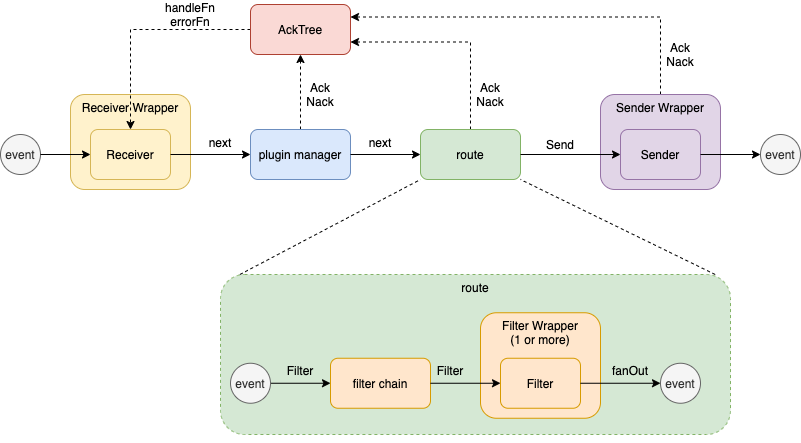

The diagram above was exported from draw.io. Its source (the exported page's mxGraphModel, read from the mxfile embedded in the PNG):
<mxGraphModel dx="1361" dy="781" grid="1" gridSize="10" guides="1" tooltips="1" connect="1" arrows="1" fold="1" page="1" pageScale="1" pageWidth="1169" pageHeight="827" math="0" shadow="0">
  <root>
    <mxCell id="0" />
    <mxCell id="1" parent="0" />
    <mxCell id="FggsFECnXWCQksIhLyRQ-56" value="route" style="rounded=1;whiteSpace=wrap;html=1;fillColor=#d5e8d4;dashed=1;strokeColor=#82b366;verticalAlign=top;align=center;" vertex="1" parent="1">
      <mxGeometry x="290" y="300" width="510" height="160" as="geometry" />
    </mxCell>
    <mxCell id="FggsFECnXWCQksIhLyRQ-5" value="Receiver Wrapper" style="rounded=1;whiteSpace=wrap;html=1;fillColor=#fff2cc;verticalAlign=top;strokeColor=#d6b656;" vertex="1" parent="1">
      <mxGeometry x="140" y="120" width="120" height="95" as="geometry" />
    </mxCell>
    <mxCell id="FggsFECnXWCQksIhLyRQ-1" value="Receiver" style="rounded=1;whiteSpace=wrap;html=1;fillColor=#fff2cc;strokeColor=#d6b656;" vertex="1" parent="1">
      <mxGeometry x="160" y="155" width="80" height="50" as="geometry" />
    </mxCell>
    <mxCell id="FggsFECnXWCQksIhLyRQ-44" style="edgeStyle=orthogonalEdgeStyle;rounded=0;orthogonalLoop=1;jettySize=auto;html=1;exitX=0.5;exitY=0;exitDx=0;exitDy=0;dashed=1;" edge="1" parent="1" source="FggsFECnXWCQksIhLyRQ-3" target="FggsFECnXWCQksIhLyRQ-39">
      <mxGeometry relative="1" as="geometry" />
    </mxCell>
    <mxCell id="FggsFECnXWCQksIhLyRQ-3" value="plugin manager" style="rounded=1;whiteSpace=wrap;html=1;fillColor=#dae8fc;strokeColor=#6c8ebf;" vertex="1" parent="1">
      <mxGeometry x="320" y="155" width="100" height="50" as="geometry" />
    </mxCell>
    <mxCell id="FggsFECnXWCQksIhLyRQ-4" value="" style="endArrow=classic;html=1;entryX=0;entryY=0.5;entryDx=0;entryDy=0;exitX=1;exitY=0.5;exitDx=0;exitDy=0;" edge="1" parent="1" source="FggsFECnXWCQksIhLyRQ-1" target="FggsFECnXWCQksIhLyRQ-3">
      <mxGeometry width="50" height="50" relative="1" as="geometry">
        <mxPoint x="180" y="185" as="sourcePoint" />
        <mxPoint x="230" y="135" as="targetPoint" />
      </mxGeometry>
    </mxCell>
    <mxCell id="FggsFECnXWCQksIhLyRQ-6" value="next" style="text;html=1;strokeColor=none;fillColor=none;align=center;verticalAlign=middle;whiteSpace=wrap;rounded=0;" vertex="1" parent="1">
      <mxGeometry x="270" y="157.5" width="40" height="20" as="geometry" />
    </mxCell>
    <mxCell id="FggsFECnXWCQksIhLyRQ-45" style="edgeStyle=orthogonalEdgeStyle;rounded=0;orthogonalLoop=1;jettySize=auto;html=1;exitX=0.5;exitY=0;exitDx=0;exitDy=0;entryX=1;entryY=0.75;entryDx=0;entryDy=0;dashed=1;" edge="1" parent="1" source="FggsFECnXWCQksIhLyRQ-7" target="FggsFECnXWCQksIhLyRQ-39">
      <mxGeometry relative="1" as="geometry" />
    </mxCell>
    <mxCell id="FggsFECnXWCQksIhLyRQ-7" value="route" style="rounded=1;whiteSpace=wrap;html=1;fillColor=#d5e8d4;strokeColor=#82b366;" vertex="1" parent="1">
      <mxGeometry x="490" y="155" width="100" height="50" as="geometry" />
    </mxCell>
    <mxCell id="FggsFECnXWCQksIhLyRQ-8" value="" style="endArrow=classic;html=1;exitX=1;exitY=0.5;exitDx=0;exitDy=0;" edge="1" parent="1" source="FggsFECnXWCQksIhLyRQ-3" target="FggsFECnXWCQksIhLyRQ-7">
      <mxGeometry width="50" height="50" relative="1" as="geometry">
        <mxPoint x="540" y="355" as="sourcePoint" />
        <mxPoint x="590" y="305" as="targetPoint" />
      </mxGeometry>
    </mxCell>
    <mxCell id="FggsFECnXWCQksIhLyRQ-9" value="next" style="text;html=1;strokeColor=none;fillColor=none;align=center;verticalAlign=middle;whiteSpace=wrap;rounded=0;" vertex="1" parent="1">
      <mxGeometry x="430" y="157.5" width="40" height="20" as="geometry" />
    </mxCell>
    <mxCell id="FggsFECnXWCQksIhLyRQ-10" value="event" style="ellipse;whiteSpace=wrap;html=1;aspect=fixed;fillColor=#f5f5f5;strokeColor=#666666;fontColor=#333333;" vertex="1" parent="1">
      <mxGeometry x="70" y="160" width="40" height="40" as="geometry" />
    </mxCell>
    <mxCell id="FggsFECnXWCQksIhLyRQ-11" value="" style="endArrow=classic;html=1;" edge="1" parent="1" target="FggsFECnXWCQksIhLyRQ-1">
      <mxGeometry width="50" height="50" relative="1" as="geometry">
        <mxPoint x="110" y="180" as="sourcePoint" />
        <mxPoint x="190" y="300" as="targetPoint" />
      </mxGeometry>
    </mxCell>
    <mxCell id="FggsFECnXWCQksIhLyRQ-12" value="filter chain" style="rounded=1;whiteSpace=wrap;html=1;fillColor=#ffe6cc;strokeColor=#d79b00;" vertex="1" parent="1">
      <mxGeometry x="400" y="383.75" width="100" height="50" as="geometry" />
    </mxCell>
    <mxCell id="FggsFECnXWCQksIhLyRQ-17" value="Filter Wrapper&lt;br&gt;(1 or more)" style="rounded=1;whiteSpace=wrap;html=1;fillColor=#ffe6cc;verticalAlign=top;strokeColor=#d79b00;" vertex="1" parent="1">
      <mxGeometry x="550" y="338.25" width="120" height="105.5" as="geometry" />
    </mxCell>
    <mxCell id="FggsFECnXWCQksIhLyRQ-18" value="Filter" style="rounded=1;whiteSpace=wrap;html=1;fillColor=#ffe6cc;strokeColor=#d79b00;" vertex="1" parent="1">
      <mxGeometry x="570" y="383.75" width="80" height="50" as="geometry" />
    </mxCell>
    <mxCell id="FggsFECnXWCQksIhLyRQ-19" value="" style="endArrow=classic;html=1;exitX=1;exitY=0.5;exitDx=0;exitDy=0;entryX=0;entryY=0.5;entryDx=0;entryDy=0;" edge="1" parent="1" source="FggsFECnXWCQksIhLyRQ-12" target="FggsFECnXWCQksIhLyRQ-18">
      <mxGeometry width="50" height="50" relative="1" as="geometry">
        <mxPoint x="710" y="575.5" as="sourcePoint" />
        <mxPoint x="760" y="525.5" as="targetPoint" />
      </mxGeometry>
    </mxCell>
    <mxCell id="FggsFECnXWCQksIhLyRQ-29" value="Filter" style="text;html=1;strokeColor=none;fillColor=none;align=center;verticalAlign=middle;whiteSpace=wrap;rounded=0;" vertex="1" parent="1">
      <mxGeometry x="500" y="386.25" width="40" height="20" as="geometry" />
    </mxCell>
    <mxCell id="FggsFECnXWCQksIhLyRQ-31" value="fanOut" style="text;html=1;strokeColor=none;fillColor=none;align=center;verticalAlign=middle;whiteSpace=wrap;rounded=0;" vertex="1" parent="1">
      <mxGeometry x="680" y="386.25" width="40" height="20" as="geometry" />
    </mxCell>
    <mxCell id="FggsFECnXWCQksIhLyRQ-32" value="" style="endArrow=classic;html=1;exitX=1;exitY=0.5;exitDx=0;exitDy=0;entryX=0;entryY=0.5;entryDx=0;entryDy=0;" edge="1" parent="1" source="FggsFECnXWCQksIhLyRQ-18" target="FggsFECnXWCQksIhLyRQ-60">
      <mxGeometry width="50" height="50" relative="1" as="geometry">
        <mxPoint x="690" y="408.25" as="sourcePoint" />
        <mxPoint x="740" y="408.75" as="targetPoint" />
      </mxGeometry>
    </mxCell>
    <mxCell id="FggsFECnXWCQksIhLyRQ-47" style="edgeStyle=orthogonalEdgeStyle;rounded=0;orthogonalLoop=1;jettySize=auto;html=1;exitX=0.5;exitY=0;exitDx=0;exitDy=0;entryX=1;entryY=0.25;entryDx=0;entryDy=0;dashed=1;" edge="1" parent="1" source="FggsFECnXWCQksIhLyRQ-34" target="FggsFECnXWCQksIhLyRQ-39">
      <mxGeometry relative="1" as="geometry" />
    </mxCell>
    <mxCell id="FggsFECnXWCQksIhLyRQ-34" value="Sender Wrapper" style="rounded=1;whiteSpace=wrap;html=1;fillColor=#e1d5e7;verticalAlign=top;strokeColor=#9673a6;" vertex="1" parent="1">
      <mxGeometry x="670" y="120" width="120" height="95" as="geometry" />
    </mxCell>
    <mxCell id="FggsFECnXWCQksIhLyRQ-35" value="Sender" style="rounded=1;whiteSpace=wrap;html=1;fillColor=#e1d5e7;strokeColor=#9673a6;" vertex="1" parent="1">
      <mxGeometry x="690" y="155" width="80" height="50" as="geometry" />
    </mxCell>
    <mxCell id="FggsFECnXWCQksIhLyRQ-36" value="" style="endArrow=classic;html=1;entryX=0;entryY=0.5;entryDx=0;entryDy=0;exitX=1;exitY=0.5;exitDx=0;exitDy=0;" edge="1" parent="1" source="FggsFECnXWCQksIhLyRQ-7" target="FggsFECnXWCQksIhLyRQ-35">
      <mxGeometry width="50" height="50" relative="1" as="geometry">
        <mxPoint x="580" y="420" as="sourcePoint" />
        <mxPoint x="635" y="424" as="targetPoint" />
      </mxGeometry>
    </mxCell>
    <mxCell id="FggsFECnXWCQksIhLyRQ-38" value="Send" style="text;html=1;strokeColor=none;fillColor=none;align=center;verticalAlign=middle;whiteSpace=wrap;rounded=0;" vertex="1" parent="1">
      <mxGeometry x="610" y="160" width="40" height="20" as="geometry" />
    </mxCell>
    <mxCell id="FggsFECnXWCQksIhLyRQ-41" style="edgeStyle=orthogonalEdgeStyle;rounded=0;orthogonalLoop=1;jettySize=auto;html=1;exitX=0;exitY=0.5;exitDx=0;exitDy=0;entryX=0.5;entryY=0;entryDx=0;entryDy=0;dashed=1;" edge="1" parent="1" source="FggsFECnXWCQksIhLyRQ-39" target="FggsFECnXWCQksIhLyRQ-1">
      <mxGeometry relative="1" as="geometry" />
    </mxCell>
    <mxCell id="FggsFECnXWCQksIhLyRQ-39" value="AckTree" style="rounded=1;whiteSpace=wrap;html=1;fillColor=#fad9d5;strokeColor=#ae4132;" vertex="1" parent="1">
      <mxGeometry x="320" y="30" width="100" height="50" as="geometry" />
    </mxCell>
    <mxCell id="FggsFECnXWCQksIhLyRQ-42" value="handleFn errorFn" style="text;html=1;strokeColor=none;fillColor=none;align=center;verticalAlign=middle;whiteSpace=wrap;rounded=0;" vertex="1" parent="1">
      <mxGeometry x="240" y="30" width="40" height="20" as="geometry" />
    </mxCell>
    <mxCell id="FggsFECnXWCQksIhLyRQ-48" value="Ack&lt;br&gt;Nack" style="text;html=1;strokeColor=none;fillColor=none;align=center;verticalAlign=middle;whiteSpace=wrap;rounded=0;" vertex="1" parent="1">
      <mxGeometry x="370" y="110" width="40" height="20" as="geometry" />
    </mxCell>
    <mxCell id="FggsFECnXWCQksIhLyRQ-49" value="Ack&lt;br&gt;Nack" style="text;html=1;strokeColor=none;fillColor=none;align=center;verticalAlign=middle;whiteSpace=wrap;rounded=0;" vertex="1" parent="1">
      <mxGeometry x="540" y="110" width="40" height="20" as="geometry" />
    </mxCell>
    <mxCell id="FggsFECnXWCQksIhLyRQ-50" value="Ack&lt;br&gt;Nack" style="text;html=1;strokeColor=none;fillColor=none;align=center;verticalAlign=middle;whiteSpace=wrap;rounded=0;" vertex="1" parent="1">
      <mxGeometry x="730" y="70" width="40" height="20" as="geometry" />
    </mxCell>
    <mxCell id="FggsFECnXWCQksIhLyRQ-52" value="" style="endArrow=classic;html=1;entryX=0;entryY=0.5;entryDx=0;entryDy=0;exitX=1;exitY=0.5;exitDx=0;exitDy=0;" edge="1" parent="1" source="FggsFECnXWCQksIhLyRQ-59" target="FggsFECnXWCQksIhLyRQ-12">
      <mxGeometry width="50" height="50" relative="1" as="geometry">
        <mxPoint x="320" y="409" as="sourcePoint" />
        <mxPoint x="310" y="356.25" as="targetPoint" />
      </mxGeometry>
    </mxCell>
    <mxCell id="FggsFECnXWCQksIhLyRQ-53" value="Filter" style="text;html=1;strokeColor=none;fillColor=none;align=center;verticalAlign=middle;whiteSpace=wrap;rounded=0;" vertex="1" parent="1">
      <mxGeometry x="350" y="386.25" width="40" height="20" as="geometry" />
    </mxCell>
    <mxCell id="FggsFECnXWCQksIhLyRQ-54" value="" style="endArrow=none;html=1;entryX=0;entryY=1;entryDx=0;entryDy=0;exitX=0.038;exitY=0;exitDx=0;exitDy=0;exitPerimeter=0;dashed=1;" edge="1" parent="1" source="FggsFECnXWCQksIhLyRQ-56" target="FggsFECnXWCQksIhLyRQ-7">
      <mxGeometry width="50" height="50" relative="1" as="geometry">
        <mxPoint x="160" y="320" as="sourcePoint" />
        <mxPoint x="480" y="210" as="targetPoint" />
      </mxGeometry>
    </mxCell>
    <mxCell id="FggsFECnXWCQksIhLyRQ-55" value="" style="endArrow=none;html=1;entryX=1;entryY=1;entryDx=0;entryDy=0;exitX=0.97;exitY=0;exitDx=0;exitDy=0;exitPerimeter=0;dashed=1;" edge="1" parent="1" source="FggsFECnXWCQksIhLyRQ-56" target="FggsFECnXWCQksIhLyRQ-7">
      <mxGeometry width="50" height="50" relative="1" as="geometry">
        <mxPoint x="790" y="320" as="sourcePoint" />
        <mxPoint x="590" y="210" as="targetPoint" />
      </mxGeometry>
    </mxCell>
    <mxCell id="FggsFECnXWCQksIhLyRQ-57" style="edgeStyle=orthogonalEdgeStyle;rounded=0;orthogonalLoop=1;jettySize=auto;html=1;exitX=0.5;exitY=1;exitDx=0;exitDy=0;" edge="1" parent="1" source="FggsFECnXWCQksIhLyRQ-56" target="FggsFECnXWCQksIhLyRQ-56">
      <mxGeometry relative="1" as="geometry" />
    </mxCell>
    <mxCell id="FggsFECnXWCQksIhLyRQ-58" style="edgeStyle=orthogonalEdgeStyle;rounded=0;orthogonalLoop=1;jettySize=auto;html=1;exitX=0.5;exitY=1;exitDx=0;exitDy=0;" edge="1" parent="1" source="FggsFECnXWCQksIhLyRQ-56" target="FggsFECnXWCQksIhLyRQ-56">
      <mxGeometry relative="1" as="geometry" />
    </mxCell>
    <mxCell id="FggsFECnXWCQksIhLyRQ-59" value="event" style="ellipse;whiteSpace=wrap;html=1;aspect=fixed;fillColor=#f5f5f5;strokeColor=#666666;fontColor=#333333;" vertex="1" parent="1">
      <mxGeometry x="300" y="388.75" width="40" height="40" as="geometry" />
    </mxCell>
    <mxCell id="FggsFECnXWCQksIhLyRQ-60" value="event" style="ellipse;whiteSpace=wrap;html=1;aspect=fixed;fillColor=#f5f5f5;strokeColor=#666666;fontColor=#333333;" vertex="1" parent="1">
      <mxGeometry x="730" y="388.75" width="40" height="40" as="geometry" />
    </mxCell>
    <mxCell id="FggsFECnXWCQksIhLyRQ-63" value="event" style="ellipse;whiteSpace=wrap;html=1;aspect=fixed;fillColor=#f5f5f5;strokeColor=#666666;fontColor=#333333;" vertex="1" parent="1">
      <mxGeometry x="830" y="160" width="40" height="40" as="geometry" />
    </mxCell>
    <mxCell id="FggsFECnXWCQksIhLyRQ-64" value="" style="endArrow=classic;html=1;entryX=0;entryY=0.5;entryDx=0;entryDy=0;" edge="1" parent="1" target="FggsFECnXWCQksIhLyRQ-63">
      <mxGeometry width="50" height="50" relative="1" as="geometry">
        <mxPoint x="770" y="180" as="sourcePoint" />
        <mxPoint x="820" y="130" as="targetPoint" />
      </mxGeometry>
    </mxCell>
  </root>
</mxGraphModel>